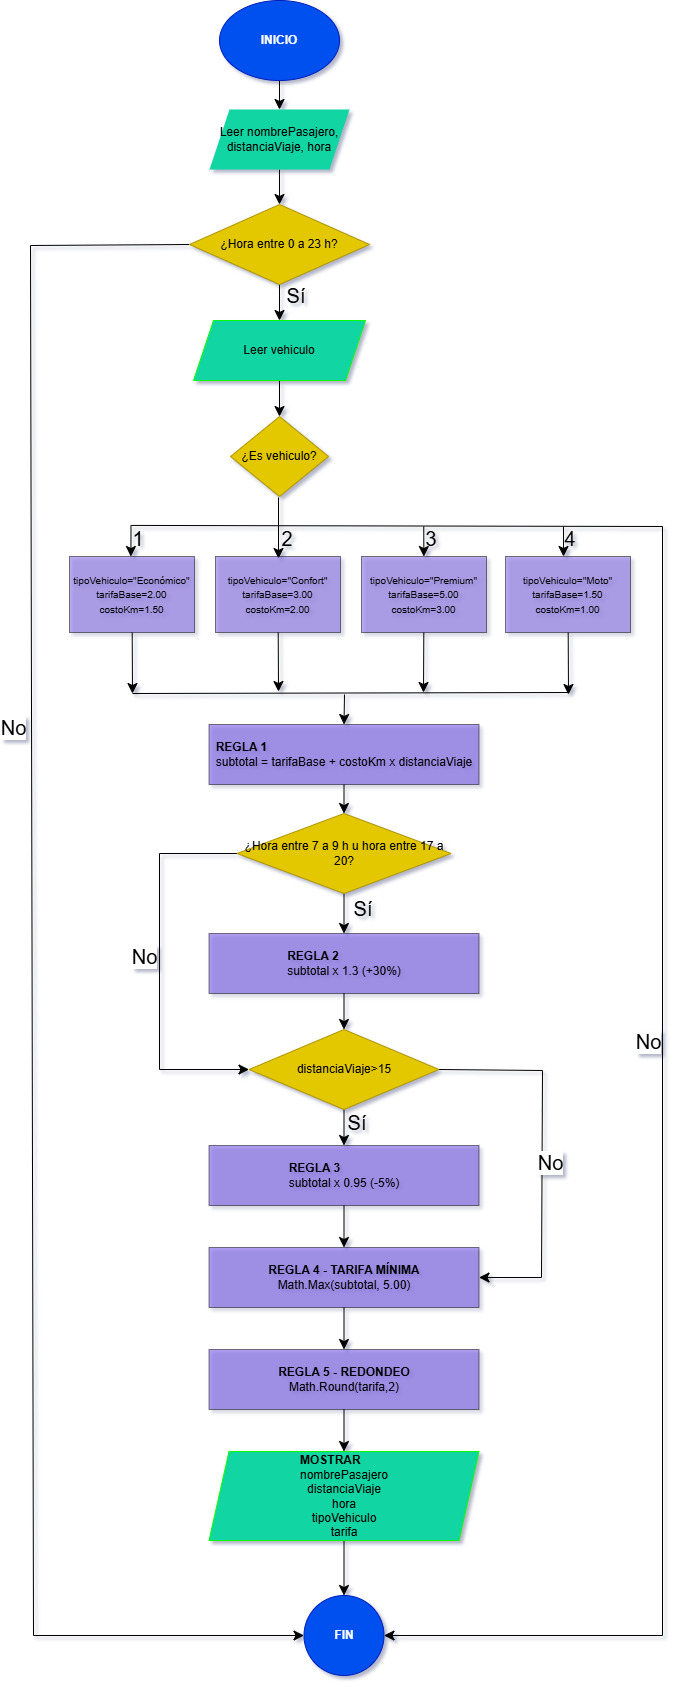

The diagram above was exported from draw.io. Its source (the exported page's mxGraphModel, read from the mxfile embedded in the PNG):
<mxGraphModel dx="954" dy="653" grid="0" gridSize="10" guides="1" tooltips="1" connect="1" arrows="1" fold="1" page="1" pageScale="1" pageWidth="850" pageHeight="1100" math="0" shadow="0">
  <root>
    <mxCell id="0" />
    <mxCell id="1" parent="0" />
    <mxCell id="miy3yxtC8WzQCeLxFrt9-8" edge="1" parent="1" source="miy3yxtC8WzQCeLxFrt9-6" style="edgeStyle=none;curved=1;rounded=0;orthogonalLoop=1;jettySize=auto;html=1;fontSize=12;startSize=8;endSize=8;" target="miy3yxtC8WzQCeLxFrt9-9" value="">
      <mxGeometry relative="1" as="geometry">
        <mxPoint x="421" y="184" as="targetPoint" />
      </mxGeometry>
    </mxCell>
    <mxCell id="miy3yxtC8WzQCeLxFrt9-6" parent="1" style="ellipse;whiteSpace=wrap;html=1;fontStyle=1;fillColor=#0050ef;fontColor=#ffffff;strokeColor=#001DBC;" value="INICIO" vertex="1">
      <mxGeometry height="80" width="120" x="365" y="21" as="geometry" />
    </mxCell>
    <mxCell id="miy3yxtC8WzQCeLxFrt9-11" edge="1" parent="1" source="miy3yxtC8WzQCeLxFrt9-9" style="edgeStyle=none;curved=1;rounded=0;orthogonalLoop=1;jettySize=auto;html=1;fontSize=12;startSize=8;endSize=8;entryX=0.5;entryY=0;entryDx=0;entryDy=0;" target="miy3yxtC8WzQCeLxFrt9-22" value="">
      <mxGeometry relative="1" as="geometry">
        <mxPoint x="424.62441314553985" y="226.18779342722996" as="targetPoint" />
      </mxGeometry>
    </mxCell>
    <mxCell id="miy3yxtC8WzQCeLxFrt9-9" parent="1" style="shape=parallelogram;perimeter=parallelogramPerimeter;whiteSpace=wrap;html=1;fixedSize=1;fillColor=#11D6A3;strokeColor=none;" value="Leer nombrePasajero, distanciaViaje, hora" vertex="1">
      <mxGeometry height="60" width="140" x="355" y="130" as="geometry" />
    </mxCell>
    <mxCell id="miy3yxtC8WzQCeLxFrt9-13" edge="1" parent="1" style="edgeStyle=none;curved=1;rounded=0;orthogonalLoop=1;jettySize=auto;html=1;fontSize=12;startSize=8;endSize=8;" target="miy3yxtC8WzQCeLxFrt9-12" value="">
      <mxGeometry relative="1" as="geometry">
        <mxPoint x="425" y="306" as="sourcePoint" />
      </mxGeometry>
    </mxCell>
    <mxCell id="miy3yxtC8WzQCeLxFrt9-18" edge="1" parent="1" style="edgeStyle=none;curved=1;rounded=0;orthogonalLoop=1;jettySize=auto;html=1;fontSize=12;startSize=8;endSize=8;" target="miy3yxtC8WzQCeLxFrt9-17" value="">
      <mxGeometry relative="1" as="geometry">
        <mxPoint x="424.7297297297298" y="420" as="sourcePoint" />
      </mxGeometry>
    </mxCell>
    <mxCell id="miy3yxtC8WzQCeLxFrt9-21" edge="1" parent="1" source="miy3yxtC8WzQCeLxFrt9-17" style="edgeStyle=none;curved=1;rounded=0;orthogonalLoop=1;jettySize=auto;html=1;fontSize=12;startSize=8;endSize=8;" value="">
      <mxGeometry relative="1" as="geometry">
        <mxPoint x="424.7297297297298" y="582" as="targetPoint" />
      </mxGeometry>
    </mxCell>
    <mxCell id="miy3yxtC8WzQCeLxFrt9-26" edge="1" parent="1" source="miy3yxtC8WzQCeLxFrt9-22" style="edgeStyle=none;curved=1;rounded=0;orthogonalLoop=1;jettySize=auto;html=1;fontSize=12;startSize=8;endSize=8;" target="miy3yxtC8WzQCeLxFrt9-25" value="">
      <mxGeometry relative="1" as="geometry" />
    </mxCell>
    <mxCell id="ijRkAFjPUXfjcf78cdq4-2" edge="1" parent="1" source="miy3yxtC8WzQCeLxFrt9-22" style="edgeStyle=none;curved=0;rounded=0;orthogonalLoop=1;jettySize=auto;html=1;exitX=0;exitY=0.5;exitDx=0;exitDy=0;fontSize=12;startSize=8;endSize=8;entryX=0;entryY=0.5;entryDx=0;entryDy=0;" target="miy3yxtC8WzQCeLxFrt9-101">
      <mxGeometry relative="1" as="geometry">
        <Array as="points">
          <mxPoint x="176" y="266" />
          <mxPoint x="179" y="1656" />
        </Array>
        <mxPoint x="370" y="269" as="sourcePoint" />
        <mxPoint x="167" y="1789" as="targetPoint" />
      </mxGeometry>
    </mxCell>
    <mxCell id="ijRkAFjPUXfjcf78cdq4-9" connectable="0" parent="ijRkAFjPUXfjcf78cdq4-2" style="edgeLabel;html=1;align=center;verticalAlign=middle;resizable=0;points=[];fontSize=20;" value="No" vertex="1">
      <mxGeometry relative="1" x="-0.6829" y="1" as="geometry">
        <mxPoint x="-19" y="353" as="offset" />
      </mxGeometry>
    </mxCell>
    <mxCell id="miy3yxtC8WzQCeLxFrt9-22" parent="1" style="rhombus;whiteSpace=wrap;html=1;fillColor=#e3c800;fontColor=#000000;strokeColor=#B09500;" value="¿Hora entre 0 a 23 h?" vertex="1">
      <mxGeometry height="80" width="180" x="335" y="225" as="geometry" />
    </mxCell>
    <mxCell id="miy3yxtC8WzQCeLxFrt9-28" edge="1" parent="1" source="miy3yxtC8WzQCeLxFrt9-25" style="edgeStyle=none;curved=1;rounded=0;orthogonalLoop=1;jettySize=auto;html=1;fontSize=12;startSize=8;endSize=8;" target="miy3yxtC8WzQCeLxFrt9-27" value="">
      <mxGeometry relative="1" as="geometry" />
    </mxCell>
    <mxCell id="miy3yxtC8WzQCeLxFrt9-25" parent="1" style="shape=parallelogram;perimeter=parallelogramPerimeter;whiteSpace=wrap;html=1;fixedSize=1;fillColor=#11D6A3;strokeColor=#09FF00;" value="Leer vehiculo" vertex="1">
      <mxGeometry height="60" width="172" x="339" y="341" as="geometry" />
    </mxCell>
    <mxCell id="miy3yxtC8WzQCeLxFrt9-27" parent="1" style="rhombus;whiteSpace=wrap;html=1;fillColor=#e3c800;fontColor=#000000;strokeColor=#B09500;" value="¿Es vehiculo?" vertex="1">
      <mxGeometry height="80" width="98" x="376" y="437" as="geometry" />
    </mxCell>
    <mxCell id="miy3yxtC8WzQCeLxFrt9-37" edge="1" parent="1" style="endArrow=none;html=1;rounded=0;fontSize=12;startSize=8;endSize=8;curved=1;" value="">
      <mxGeometry height="50" relative="1" width="50" as="geometry">
        <mxPoint x="424" y="549" as="sourcePoint" />
        <mxPoint x="424" y="518" as="targetPoint" />
      </mxGeometry>
    </mxCell>
    <mxCell id="miy3yxtC8WzQCeLxFrt9-46" edge="1" parent="1" style="endArrow=classic;html=1;rounded=0;fontSize=12;startSize=8;endSize=8;curved=1;" value="">
      <mxGeometry height="50" relative="1" width="50" as="geometry">
        <mxPoint x="709" y="547" as="sourcePoint" />
        <mxPoint x="709" y="577" as="targetPoint" />
      </mxGeometry>
    </mxCell>
    <mxCell id="miy3yxtC8WzQCeLxFrt9-47" edge="1" parent="1" source="miy3yxtC8WzQCeLxFrt9-53" style="endArrow=none;html=1;rounded=0;fontSize=12;startSize=8;endSize=8;curved=1;exitX=0.38;exitY=0.064;exitDx=0;exitDy=0;exitPerimeter=0;" value="">
      <mxGeometry height="50" relative="1" width="50" as="geometry">
        <mxPoint x="131" y="547" as="sourcePoint" />
        <mxPoint x="808" y="547" as="targetPoint" />
      </mxGeometry>
    </mxCell>
    <mxCell id="miy3yxtC8WzQCeLxFrt9-48" edge="1" parent="1" source="miy3yxtC8WzQCeLxFrt9-53" style="endArrow=classic;html=1;rounded=0;fontSize=12;startSize=8;endSize=8;curved=1;exitX=0.375;exitY=0.062;exitDx=0;exitDy=0;exitPerimeter=0;" value="">
      <mxGeometry height="50" relative="1" width="50" as="geometry">
        <mxPoint x="276.88" y="545.92" as="sourcePoint" />
        <mxPoint x="276.39" y="577" as="targetPoint" />
      </mxGeometry>
    </mxCell>
    <mxCell id="miy3yxtC8WzQCeLxFrt9-49" edge="1" parent="1" style="endArrow=classic;html=1;rounded=0;fontSize=12;startSize=8;endSize=8;curved=1;" value="">
      <mxGeometry height="50" relative="1" width="50" as="geometry">
        <mxPoint x="569.26" y="547" as="sourcePoint" />
        <mxPoint x="569.34" y="577" as="targetPoint" />
      </mxGeometry>
    </mxCell>
    <mxCell id="miy3yxtC8WzQCeLxFrt9-50" edge="1" parent="1" style="endArrow=classic;html=1;rounded=0;fontSize=12;startSize=8;endSize=8;curved=1;" value="">
      <mxGeometry height="50" relative="1" width="50" as="geometry">
        <mxPoint x="424" y="547" as="sourcePoint" />
        <mxPoint x="424" y="579" as="targetPoint" />
      </mxGeometry>
    </mxCell>
    <mxCell id="miy3yxtC8WzQCeLxFrt9-53" parent="1" style="text;html=1;whiteSpace=wrap;strokeColor=none;fillColor=none;align=center;verticalAlign=middle;rounded=0;fontSize=20;" value="1" vertex="1">
      <mxGeometry height="30" width="60" x="254" y="544" as="geometry" />
    </mxCell>
    <mxCell id="miy3yxtC8WzQCeLxFrt9-55" parent="1" style="text;html=1;whiteSpace=wrap;strokeColor=none;fillColor=none;align=center;verticalAlign=middle;rounded=0;fontSize=20;" value="2" vertex="1">
      <mxGeometry height="30" width="60" x="403" y="544" as="geometry" />
    </mxCell>
    <mxCell id="miy3yxtC8WzQCeLxFrt9-56" parent="1" style="text;html=1;whiteSpace=wrap;strokeColor=none;fillColor=none;align=center;verticalAlign=middle;rounded=0;fontSize=20;" value="3" vertex="1">
      <mxGeometry height="30" width="60" x="547" y="544" as="geometry" />
    </mxCell>
    <mxCell id="miy3yxtC8WzQCeLxFrt9-57" parent="1" style="text;html=1;whiteSpace=wrap;strokeColor=none;fillColor=none;align=center;verticalAlign=middle;rounded=0;fontSize=20;" value="4" vertex="1">
      <mxGeometry height="30" width="60" x="686" y="544" as="geometry" />
    </mxCell>
    <mxCell id="miy3yxtC8WzQCeLxFrt9-68" edge="1" parent="1" source="miy3yxtC8WzQCeLxFrt9-59" style="edgeStyle=none;curved=1;rounded=0;orthogonalLoop=1;jettySize=auto;html=1;fontSize=12;startSize=8;endSize=8;">
      <mxGeometry relative="1" as="geometry">
        <mxPoint x="569" y="713" as="targetPoint" />
      </mxGeometry>
    </mxCell>
    <mxCell id="miy3yxtC8WzQCeLxFrt9-59" parent="1" style="rounded=0;whiteSpace=wrap;html=1;fillColor=#7A5EE5;gradientColor=none;opacity=50;" value="&lt;font style=&quot;font-size: 10px;&quot;&gt;tipoVehiculo=&quot;Premium&quot;&lt;/font&gt;&lt;div&gt;&lt;font style=&quot;font-size: 10px;&quot;&gt;tarifaBase=5.00&lt;/font&gt;&lt;/div&gt;&lt;div&gt;&lt;span style=&quot;font-size: 10px; background-color: transparent; color: light-dark(rgb(0, 0, 0), rgb(255, 255, 255));&quot;&gt;costoKm=3.00&lt;/span&gt;&lt;/div&gt;" vertex="1">
      <mxGeometry height="76" width="125" x="507" y="577" as="geometry" />
    </mxCell>
    <mxCell id="miy3yxtC8WzQCeLxFrt9-71" edge="1" parent="1" source="miy3yxtC8WzQCeLxFrt9-62" style="edgeStyle=none;curved=1;rounded=0;orthogonalLoop=1;jettySize=auto;html=1;fontSize=12;startSize=8;endSize=8;">
      <mxGeometry relative="1" as="geometry">
        <mxPoint x="714" y="715" as="targetPoint" />
      </mxGeometry>
    </mxCell>
    <mxCell id="miy3yxtC8WzQCeLxFrt9-62" parent="1" style="rounded=0;whiteSpace=wrap;html=1;fillColor=#7A5EE5;gradientColor=none;opacity=50;" value="&lt;font style=&quot;font-size: 10px;&quot;&gt;tipoVehiculo=&quot;Moto&quot;&lt;/font&gt;&lt;div&gt;&lt;font style=&quot;font-size: 10px;&quot;&gt;tarifaBase=1.50&lt;/font&gt;&lt;/div&gt;&lt;div&gt;&lt;font style=&quot;font-size: 10px;&quot;&gt;costoKm=1.00&lt;/font&gt;&lt;/div&gt;" vertex="1">
      <mxGeometry height="76" width="125" x="651" y="577" as="geometry" />
    </mxCell>
    <mxCell id="miy3yxtC8WzQCeLxFrt9-69" edge="1" parent="1" source="miy3yxtC8WzQCeLxFrt9-64" style="edgeStyle=none;curved=1;rounded=0;orthogonalLoop=1;jettySize=auto;html=1;fontSize=12;startSize=8;endSize=8;">
      <mxGeometry relative="1" as="geometry">
        <mxPoint x="424" y="712" as="targetPoint" />
      </mxGeometry>
    </mxCell>
    <mxCell id="miy3yxtC8WzQCeLxFrt9-64" parent="1" style="rounded=0;whiteSpace=wrap;html=1;fillColor=#7A5EE5;gradientColor=none;opacity=50;" value="&lt;font style=&quot;font-size: 10px;&quot;&gt;tipoVehiculo=&quot;Confort&quot;&lt;/font&gt;&lt;div&gt;&lt;font style=&quot;font-size: 10px;&quot;&gt;tarifaBase=3.00&lt;/font&gt;&lt;/div&gt;&lt;div&gt;&lt;font style=&quot;font-size: 10px;&quot;&gt;costoKm=2.00&lt;/font&gt;&lt;/div&gt;" vertex="1">
      <mxGeometry height="76" width="125" x="361" y="577" as="geometry" />
    </mxCell>
    <mxCell id="miy3yxtC8WzQCeLxFrt9-70" edge="1" parent="1" source="miy3yxtC8WzQCeLxFrt9-65" style="edgeStyle=none;curved=1;rounded=0;orthogonalLoop=1;jettySize=auto;html=1;fontSize=12;startSize=8;endSize=8;">
      <mxGeometry relative="1" as="geometry">
        <mxPoint x="278" y="714" as="targetPoint" />
      </mxGeometry>
    </mxCell>
    <mxCell id="miy3yxtC8WzQCeLxFrt9-65" parent="1" style="rounded=0;whiteSpace=wrap;html=1;fillColor=#7A5EE5;gradientColor=none;opacity=50;" value="&lt;font style=&quot;font-size: 10px;&quot;&gt;tipoVehiculo=&quot;Económico&quot;&lt;/font&gt;&lt;div&gt;&lt;font style=&quot;font-size: 10px;&quot;&gt;tarifaBase=2.00&lt;/font&gt;&lt;/div&gt;&lt;div&gt;&lt;font style=&quot;font-size: 10px;&quot;&gt;costoKm=1.50&lt;/font&gt;&lt;/div&gt;" vertex="1">
      <mxGeometry height="76" width="125" x="215" y="577" as="geometry" />
    </mxCell>
    <mxCell id="miy3yxtC8WzQCeLxFrt9-72" edge="1" parent="1" style="endArrow=none;html=1;rounded=0;fontSize=12;startSize=8;endSize=8;curved=1;" value="">
      <mxGeometry height="50" relative="1" width="50" as="geometry">
        <mxPoint x="278" y="714" as="sourcePoint" />
        <mxPoint x="714" y="713" as="targetPoint" />
      </mxGeometry>
    </mxCell>
    <mxCell id="miy3yxtC8WzQCeLxFrt9-77" edge="1" parent="1" style="edgeStyle=none;curved=1;rounded=0;orthogonalLoop=1;jettySize=auto;html=1;fontSize=12;startSize=8;endSize=8;entryX=0.5;entryY=0;entryDx=0;entryDy=0;" target="miy3yxtC8WzQCeLxFrt9-76" value="">
      <mxGeometry relative="1" as="geometry">
        <mxPoint x="490" y="715" as="sourcePoint" />
      </mxGeometry>
    </mxCell>
    <mxCell id="miy3yxtC8WzQCeLxFrt9-79" edge="1" parent="1" source="miy3yxtC8WzQCeLxFrt9-76" style="edgeStyle=none;curved=1;rounded=0;orthogonalLoop=1;jettySize=auto;html=1;fontSize=12;startSize=8;endSize=8;" target="miy3yxtC8WzQCeLxFrt9-78" value="">
      <mxGeometry relative="1" as="geometry" />
    </mxCell>
    <mxCell id="miy3yxtC8WzQCeLxFrt9-76" parent="1" style="rounded=0;whiteSpace=wrap;html=1;fillColor=#6544E5;opacity=50;" value="&lt;div style=&quot;text-align: left;&quot;&gt;&lt;span style=&quot;background-color: transparent; color: light-dark(rgb(0, 0, 0), rgb(255, 255, 255));&quot;&gt;&lt;b&gt;REGLA 1&lt;/b&gt;&lt;/span&gt;&lt;/div&gt;subtotal = tarifaBase + costoKm x distanciaViaje" vertex="1">
      <mxGeometry height="60" width="270" x="354.5" y="745" as="geometry" />
    </mxCell>
    <mxCell id="miy3yxtC8WzQCeLxFrt9-81" edge="1" parent="1" source="miy3yxtC8WzQCeLxFrt9-78" style="edgeStyle=none;curved=1;rounded=0;orthogonalLoop=1;jettySize=auto;html=1;fontSize=12;startSize=8;endSize=8;" target="miy3yxtC8WzQCeLxFrt9-80" value="">
      <mxGeometry relative="1" as="geometry" />
    </mxCell>
    <mxCell id="ijRkAFjPUXfjcf78cdq4-4" edge="1" parent="1" source="miy3yxtC8WzQCeLxFrt9-78" style="edgeStyle=none;curved=0;rounded=0;orthogonalLoop=1;jettySize=auto;html=1;fontSize=12;startSize=8;endSize=8;exitX=0;exitY=0.5;exitDx=0;exitDy=0;entryX=0;entryY=0.5;entryDx=0;entryDy=0;" target="miy3yxtC8WzQCeLxFrt9-82">
      <mxGeometry relative="1" as="geometry">
        <Array as="points">
          <mxPoint x="305" y="874" />
          <mxPoint x="305" y="1090" />
        </Array>
        <mxPoint x="363" y="1093" as="targetPoint" />
      </mxGeometry>
    </mxCell>
    <mxCell id="ijRkAFjPUXfjcf78cdq4-6" connectable="0" parent="ijRkAFjPUXfjcf78cdq4-4" style="edgeLabel;html=1;align=center;verticalAlign=middle;resizable=0;points=[];fontSize=20;" value="No" vertex="1">
      <mxGeometry relative="1" x="-0.7928" y="2" as="geometry">
        <mxPoint x="-53" y="100" as="offset" />
      </mxGeometry>
    </mxCell>
    <mxCell id="miy3yxtC8WzQCeLxFrt9-78" parent="1" style="rhombus;whiteSpace=wrap;html=1;rounded=0;fillColor=#e3c800;fontColor=#000000;strokeColor=#B09500;" value="¿Hora entre 7 a 9 h u hora entre 17 a 20?" vertex="1">
      <mxGeometry height="80" width="214" x="382.5" y="834" as="geometry" />
    </mxCell>
    <mxCell id="miy3yxtC8WzQCeLxFrt9-83" edge="1" parent="1" source="miy3yxtC8WzQCeLxFrt9-80" style="edgeStyle=none;curved=1;rounded=0;orthogonalLoop=1;jettySize=auto;html=1;fontSize=12;startSize=8;endSize=8;" target="miy3yxtC8WzQCeLxFrt9-82" value="">
      <mxGeometry relative="1" as="geometry" />
    </mxCell>
    <mxCell id="miy3yxtC8WzQCeLxFrt9-80" parent="1" style="whiteSpace=wrap;html=1;rounded=0;fillColor=#6544E5;opacity=50;" value="&lt;div style=&quot;text-align: left;&quot;&gt;&lt;span style=&quot;background-color: transparent; color: light-dark(rgb(0, 0, 0), rgb(255, 255, 255));&quot;&gt;&lt;b&gt;REGLA 2&lt;/b&gt;&lt;/span&gt;&lt;/div&gt;subtotal x 1.3 (+30%)" vertex="1">
      <mxGeometry height="60" width="270" x="354.5" y="954" as="geometry" />
    </mxCell>
    <mxCell id="miy3yxtC8WzQCeLxFrt9-85" edge="1" parent="1" source="miy3yxtC8WzQCeLxFrt9-82" style="edgeStyle=none;curved=1;rounded=0;orthogonalLoop=1;jettySize=auto;html=1;fontSize=12;startSize=8;endSize=8;" target="miy3yxtC8WzQCeLxFrt9-84" value="">
      <mxGeometry relative="1" as="geometry" />
    </mxCell>
    <mxCell id="ijRkAFjPUXfjcf78cdq4-7" edge="1" parent="1" source="miy3yxtC8WzQCeLxFrt9-82" style="edgeStyle=none;curved=0;rounded=0;orthogonalLoop=1;jettySize=auto;html=1;exitX=1;exitY=0.5;exitDx=0;exitDy=0;fontSize=12;startSize=8;endSize=8;entryX=1;entryY=0.5;entryDx=0;entryDy=0;" target="miy3yxtC8WzQCeLxFrt9-86">
      <mxGeometry relative="1" as="geometry">
        <Array as="points">
          <mxPoint x="688" y="1091" />
          <mxPoint x="687" y="1298" />
        </Array>
        <mxPoint x="776.845363451087" y="1125.3865117612095" as="targetPoint" />
      </mxGeometry>
    </mxCell>
    <mxCell id="ijRkAFjPUXfjcf78cdq4-8" connectable="0" parent="ijRkAFjPUXfjcf78cdq4-7" style="edgeLabel;html=1;align=center;verticalAlign=middle;resizable=0;points=[];fontSize=20;" value="No" vertex="1">
      <mxGeometry relative="1" x="-0.586" y="1" as="geometry">
        <mxPoint x="34" y="93" as="offset" />
      </mxGeometry>
    </mxCell>
    <mxCell id="miy3yxtC8WzQCeLxFrt9-82" parent="1" style="rhombus;whiteSpace=wrap;html=1;rounded=0;fillColor=#e3c800;fontColor=#000000;strokeColor=#B09500;" value="distanciaViaje&amp;gt;15" vertex="1">
      <mxGeometry height="80" width="190" x="394.5" y="1050" as="geometry" />
    </mxCell>
    <mxCell id="miy3yxtC8WzQCeLxFrt9-87" edge="1" parent="1" source="miy3yxtC8WzQCeLxFrt9-84" style="edgeStyle=none;curved=1;rounded=0;orthogonalLoop=1;jettySize=auto;html=1;fontSize=12;startSize=8;endSize=8;" target="miy3yxtC8WzQCeLxFrt9-86" value="">
      <mxGeometry relative="1" as="geometry" />
    </mxCell>
    <mxCell id="miy3yxtC8WzQCeLxFrt9-84" parent="1" style="whiteSpace=wrap;html=1;rounded=0;fillColor=#6544E5;opacity=50;" value="&lt;div style=&quot;text-align: left;&quot;&gt;&lt;span style=&quot;background-color: transparent; color: light-dark(rgb(0, 0, 0), rgb(255, 255, 255));&quot;&gt;&lt;b&gt;REGLA 3&lt;/b&gt;&lt;/span&gt;&lt;/div&gt;subtotal x 0.95 (-5%)" vertex="1">
      <mxGeometry height="60" width="270" x="354.5" y="1166" as="geometry" />
    </mxCell>
    <mxCell id="miy3yxtC8WzQCeLxFrt9-90" edge="1" parent="1" source="miy3yxtC8WzQCeLxFrt9-86" style="edgeStyle=none;curved=1;rounded=0;orthogonalLoop=1;jettySize=auto;html=1;fontSize=12;startSize=8;endSize=8;" target="miy3yxtC8WzQCeLxFrt9-89" value="">
      <mxGeometry relative="1" as="geometry" />
    </mxCell>
    <mxCell id="miy3yxtC8WzQCeLxFrt9-86" parent="1" style="whiteSpace=wrap;html=1;rounded=0;fillColor=#6544E5;opacity=50;" value="&lt;div style=&quot;text-align: left;&quot;&gt;&lt;span style=&quot;background-color: transparent; color: light-dark(rgb(0, 0, 0), rgb(255, 255, 255));&quot;&gt;&lt;b&gt;REGLA 4 - TARIFA MÍNIMA&lt;/b&gt;&lt;/span&gt;&lt;/div&gt;Math.Max(subtotal, 5.00)" vertex="1">
      <mxGeometry height="60" width="270" x="354.5" y="1268" as="geometry" />
    </mxCell>
    <mxCell id="miy3yxtC8WzQCeLxFrt9-100" edge="1" parent="1" source="miy3yxtC8WzQCeLxFrt9-89" style="edgeStyle=none;curved=1;rounded=0;orthogonalLoop=1;jettySize=auto;html=1;fontSize=12;startSize=8;endSize=8;" target="miy3yxtC8WzQCeLxFrt9-99" value="">
      <mxGeometry relative="1" as="geometry" />
    </mxCell>
    <mxCell id="miy3yxtC8WzQCeLxFrt9-89" parent="1" style="whiteSpace=wrap;html=1;rounded=0;fillColor=#6544E5;opacity=50;fontColor=default;labelBackgroundColor=none;" value="&lt;div style=&quot;forced-color-adjust: none; font-family: Helvetica; font-size: 12px; font-style: normal; font-variant-ligatures: normal; font-variant-caps: normal; font-weight: 400; letter-spacing: normal; orphans: 2; text-indent: 0px; text-transform: none; widows: 2; word-spacing: 0px; -webkit-text-stroke-width: 0px; white-space: normal; text-decoration-thickness: initial; text-decoration-style: initial; text-decoration-color: initial;&quot;&gt;&lt;div&gt;&lt;span style=&quot;background-color: transparent; color: light-dark(rgb(0, 0, 0), rgb(255, 255, 255));&quot;&gt;&lt;b&gt;REGLA 5 - REDONDEO&lt;/b&gt;&lt;/span&gt;&lt;/div&gt;&lt;span style=&quot;&quot;&gt;&lt;/span&gt;&lt;span style=&quot;text-align: center;&quot;&gt;Math.Round(tarifa,2)&lt;/span&gt;&lt;/div&gt;" vertex="1">
      <mxGeometry height="60" width="270" x="354.5" y="1370" as="geometry" />
    </mxCell>
    <mxCell id="miy3yxtC8WzQCeLxFrt9-92" parent="1" style="text;html=1;whiteSpace=wrap;strokeColor=none;fillColor=none;align=center;verticalAlign=middle;rounded=0;fontSize=20;" value="Sí" vertex="1">
      <mxGeometry height="30" width="60" x="412" y="301" as="geometry" />
    </mxCell>
    <mxCell id="miy3yxtC8WzQCeLxFrt9-94" parent="1" style="text;html=1;whiteSpace=wrap;strokeColor=none;fillColor=none;align=center;verticalAlign=middle;rounded=0;fontSize=20;" value="Sí" vertex="1">
      <mxGeometry height="30" width="60" x="479" y="914" as="geometry" />
    </mxCell>
    <mxCell id="miy3yxtC8WzQCeLxFrt9-96" parent="1" style="text;html=1;whiteSpace=wrap;strokeColor=none;fillColor=none;align=center;verticalAlign=middle;rounded=0;fontSize=20;" value="Sí" vertex="1">
      <mxGeometry height="30" width="60" x="473" y="1128" as="geometry" />
    </mxCell>
    <mxCell id="miy3yxtC8WzQCeLxFrt9-102" edge="1" parent="1" source="miy3yxtC8WzQCeLxFrt9-99" style="edgeStyle=none;curved=1;rounded=0;orthogonalLoop=1;jettySize=auto;html=1;fontSize=12;startSize=8;endSize=8;" target="miy3yxtC8WzQCeLxFrt9-101" value="">
      <mxGeometry relative="1" as="geometry" />
    </mxCell>
    <mxCell id="miy3yxtC8WzQCeLxFrt9-99" parent="1" style="shape=parallelogram;perimeter=parallelogramPerimeter;whiteSpace=wrap;html=1;fixedSize=1;rounded=0;fillColor=#11D6A3;strokeColor=#09FF00;" value="&lt;div style=&quot;text-align: left;&quot;&gt;&lt;span style=&quot;background-color: transparent; color: light-dark(rgb(0, 0, 0), rgb(255, 255, 255));&quot;&gt;&lt;b&gt;MOSTRAR&lt;br&gt;&lt;/b&gt;nombrePasajero&lt;/span&gt;&lt;/div&gt;distanciaViaje&lt;div&gt;hora&lt;/div&gt;&lt;div&gt;tipoVehiculo&lt;/div&gt;&lt;div&gt;tarifa&lt;/div&gt;" vertex="1">
      <mxGeometry height="89" width="270" x="354.5" y="1472" as="geometry" />
    </mxCell>
    <mxCell id="miy3yxtC8WzQCeLxFrt9-101" parent="1" style="ellipse;whiteSpace=wrap;html=1;rounded=0;fontStyle=1;fillColor=#0050ef;fontColor=#ffffff;strokeColor=#001DBC;" value="FIN" vertex="1">
      <mxGeometry height="80" width="80" x="449.5" y="1616" as="geometry" />
    </mxCell>
    <mxCell id="ijRkAFjPUXfjcf78cdq4-12" edge="1" parent="1" style="edgeStyle=none;curved=0;rounded=0;orthogonalLoop=1;jettySize=auto;html=1;fontSize=12;startSize=8;endSize=8;entryX=1;entryY=0.5;entryDx=0;entryDy=0;" target="miy3yxtC8WzQCeLxFrt9-101">
      <mxGeometry relative="1" as="geometry">
        <Array as="points">
          <mxPoint x="808" y="1656" />
        </Array>
        <mxPoint x="808" y="547" as="sourcePoint" />
        <mxPoint x="802" y="1661" as="targetPoint" />
      </mxGeometry>
    </mxCell>
    <mxCell id="ijRkAFjPUXfjcf78cdq4-13" connectable="0" parent="1" style="edgeLabel;html=1;align=center;verticalAlign=middle;resizable=0;points=[];fontSize=20;" value="No" vertex="1">
      <mxGeometry x="327" y="1011" as="geometry">
        <mxPoint x="466" y="50" as="offset" />
      </mxGeometry>
    </mxCell>
  </root>
</mxGraphModel>